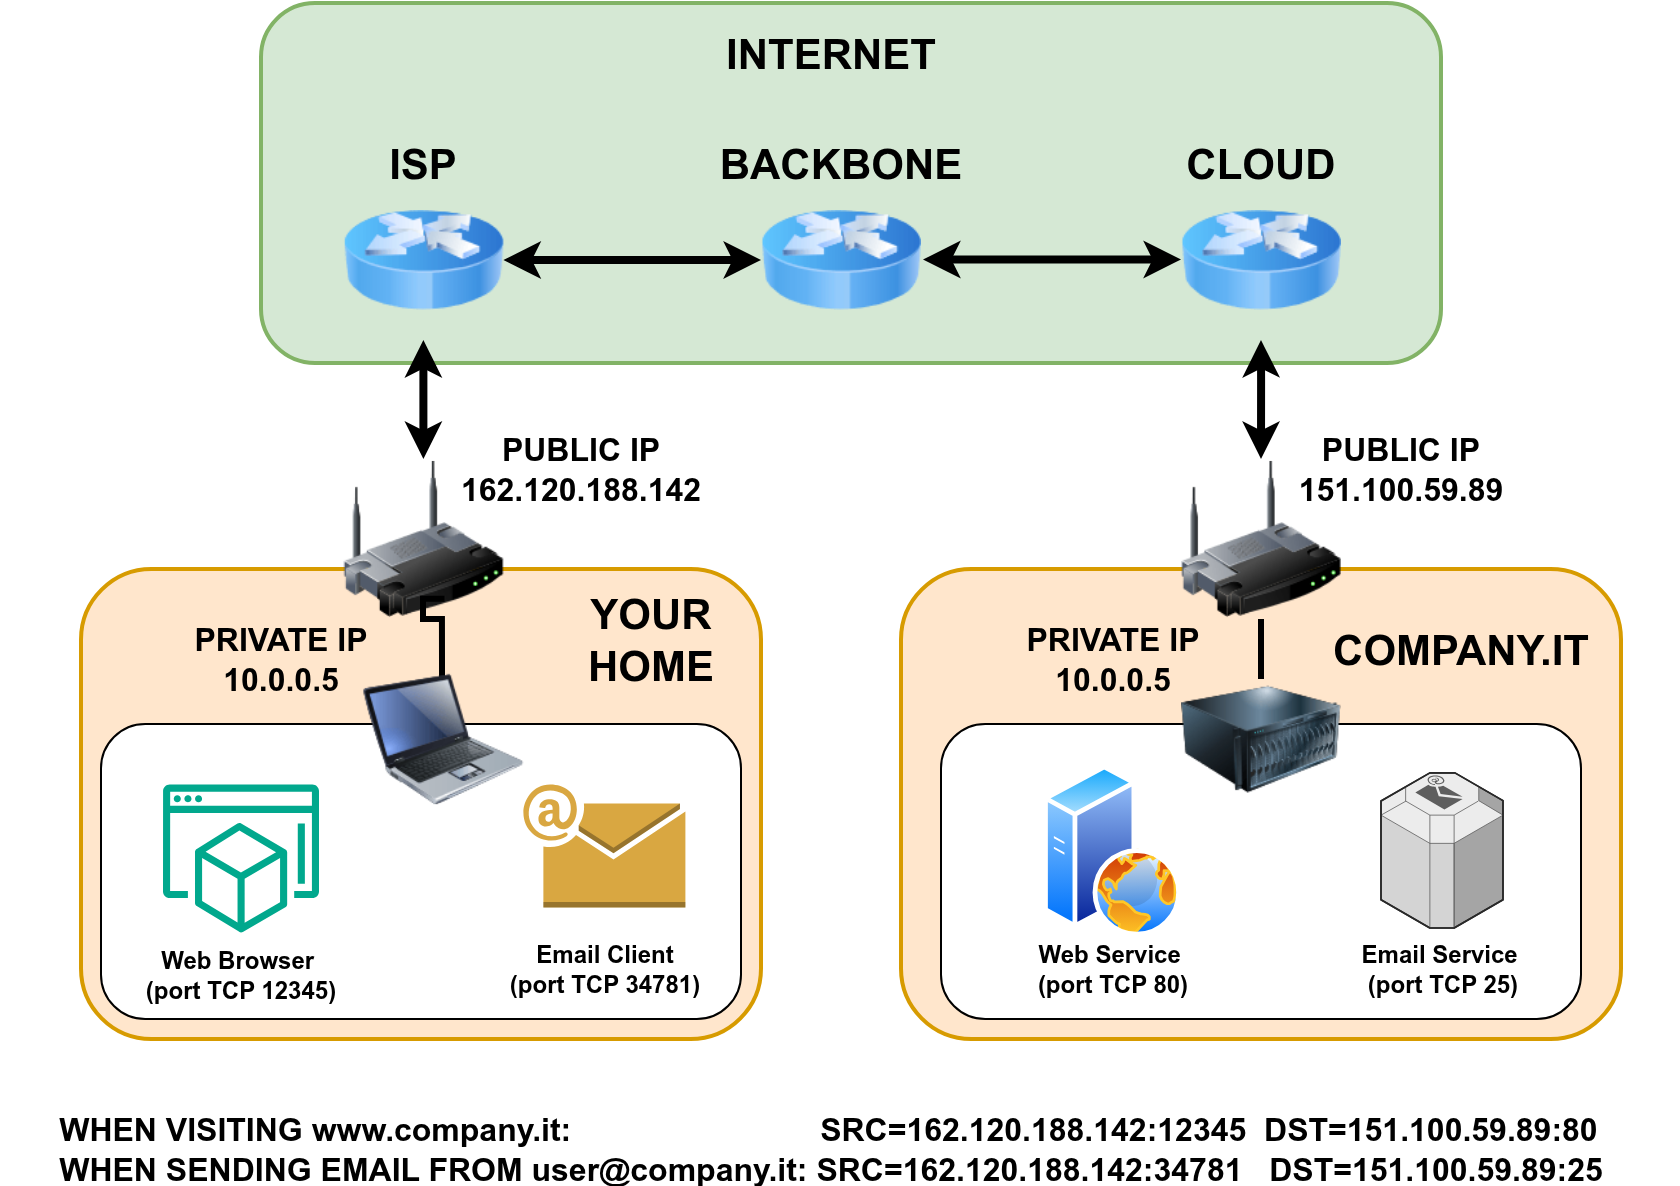

The diagram above was exported from draw.io. Its source (the exported page's mxGraphModel, read from the mxfile embedded in the PNG):
<mxGraphModel dx="1423" dy="869" grid="1" gridSize="10" guides="1" tooltips="1" connect="1" arrows="1" fold="1" page="1" pageScale="1" pageWidth="850" pageHeight="1100" math="0" shadow="0">
  <root>
    <mxCell id="0" />
    <mxCell id="1" parent="0" />
    <mxCell id="cm1-SJ6f2Y2ur_b65xiN-6" value="" style="rounded=1;whiteSpace=wrap;html=1;fillColor=#ffe6cc;strokeColor=#d79b00;strokeWidth=2;" vertex="1" parent="1">
      <mxGeometry x="460" y="335" width="360" height="235" as="geometry" />
    </mxCell>
    <mxCell id="PDd66KiDhIPHh9a2dKUs-16" value="" style="rounded=1;whiteSpace=wrap;html=1;fillColor=#d5e8d4;strokeColor=#82b366;strokeWidth=2;" parent="1" vertex="1">
      <mxGeometry x="140" y="52" width="590" height="180" as="geometry" />
    </mxCell>
    <mxCell id="PDd66KiDhIPHh9a2dKUs-6" value="" style="rounded=1;whiteSpace=wrap;html=1;fillColor=#ffe6cc;strokeColor=#d79b00;strokeWidth=2;" parent="1" vertex="1">
      <mxGeometry x="50" y="335" width="340" height="235" as="geometry" />
    </mxCell>
    <mxCell id="cm1-SJ6f2Y2ur_b65xiN-44" value="" style="rounded=1;whiteSpace=wrap;html=1;" vertex="1" parent="1">
      <mxGeometry x="60" y="412.5" width="320" height="147.5" as="geometry" />
    </mxCell>
    <mxCell id="PDd66KiDhIPHh9a2dKUs-5" value="" style="image;html=1;image=img/lib/clip_art/networking/Wireless_Router_128x128.png" parent="1" vertex="1">
      <mxGeometry x="181.2" y="280" width="80" height="80" as="geometry" />
    </mxCell>
    <mxCell id="PDd66KiDhIPHh9a2dKUs-7" value="&lt;font style=&quot;font-size: 21px;&quot;&gt;&lt;b&gt;YOUR &lt;br&gt;HOME&lt;/b&gt;&lt;/font&gt;" style="text;strokeColor=none;align=center;fillColor=none;html=1;verticalAlign=middle;whiteSpace=wrap;rounded=0;" parent="1" vertex="1">
      <mxGeometry x="210" y="349.99999999999994" width="250" height="40" as="geometry" />
    </mxCell>
    <mxCell id="PDd66KiDhIPHh9a2dKUs-15" style="edgeStyle=orthogonalEdgeStyle;rounded=0;orthogonalLoop=1;jettySize=auto;html=1;strokeWidth=4;startArrow=classic;startFill=1;entryX=0.5;entryY=0;entryDx=0;entryDy=0;exitX=0.5;exitY=1;exitDx=0;exitDy=0;" parent="1" source="PDd66KiDhIPHh9a2dKUs-8" target="PDd66KiDhIPHh9a2dKUs-5" edge="1">
      <mxGeometry relative="1" as="geometry">
        <mxPoint x="11.200000000000045" y="158.5" as="targetPoint" />
      </mxGeometry>
    </mxCell>
    <mxCell id="PDd66KiDhIPHh9a2dKUs-8" value="" style="image;html=1;image=img/lib/clip_art/networking/Router_Icon_128x128.png" parent="1" vertex="1">
      <mxGeometry x="181.2" y="140.5" width="80" height="80" as="geometry" />
    </mxCell>
    <mxCell id="PDd66KiDhIPHh9a2dKUs-18" value="&lt;font style=&quot;font-size: 21px;&quot;&gt;&lt;b&gt;INTERNET&lt;/b&gt;&lt;/font&gt;" style="text;strokeColor=none;align=center;fillColor=none;html=1;verticalAlign=middle;whiteSpace=wrap;rounded=0;" parent="1" vertex="1">
      <mxGeometry x="395" y="62" width="60" height="30" as="geometry" />
    </mxCell>
    <mxCell id="PDd66KiDhIPHh9a2dKUs-19" value="&lt;font style=&quot;font-size: 21px;&quot;&gt;&lt;b&gt;ISP&lt;/b&gt;&lt;/font&gt;" style="text;strokeColor=none;align=center;fillColor=none;html=1;verticalAlign=middle;whiteSpace=wrap;rounded=0;" parent="1" vertex="1">
      <mxGeometry x="191.2" y="117" width="60" height="30" as="geometry" />
    </mxCell>
    <mxCell id="cm1-SJ6f2Y2ur_b65xiN-4" value="" style="image;html=1;image=img/lib/clip_art/networking/Wireless_Router_128x128.png" vertex="1" parent="1">
      <mxGeometry x="600" y="280" width="80" height="80" as="geometry" />
    </mxCell>
    <mxCell id="cm1-SJ6f2Y2ur_b65xiN-19" value="" style="image;html=1;image=img/lib/clip_art/networking/Router_Icon_128x128.png" vertex="1" parent="1">
      <mxGeometry x="600" y="140.5" width="80" height="80" as="geometry" />
    </mxCell>
    <mxCell id="cm1-SJ6f2Y2ur_b65xiN-20" style="edgeStyle=orthogonalEdgeStyle;rounded=0;orthogonalLoop=1;jettySize=auto;html=1;strokeWidth=4;startArrow=classic;startFill=1;entryX=0.5;entryY=0;entryDx=0;entryDy=0;exitX=0.5;exitY=1;exitDx=0;exitDy=0;" edge="1" parent="1" source="cm1-SJ6f2Y2ur_b65xiN-19" target="cm1-SJ6f2Y2ur_b65xiN-4">
      <mxGeometry relative="1" as="geometry">
        <mxPoint x="632.4" y="192" as="sourcePoint" />
        <mxPoint x="632.4" y="252" as="targetPoint" />
        <Array as="points">
          <mxPoint x="640" y="240" />
          <mxPoint x="640" y="240" />
        </Array>
      </mxGeometry>
    </mxCell>
    <mxCell id="cm1-SJ6f2Y2ur_b65xiN-22" value="" style="image;html=1;image=img/lib/clip_art/networking/Router_Icon_128x128.png" vertex="1" parent="1">
      <mxGeometry x="390" y="140.5" width="80" height="80" as="geometry" />
    </mxCell>
    <mxCell id="cm1-SJ6f2Y2ur_b65xiN-23" style="edgeStyle=orthogonalEdgeStyle;rounded=0;orthogonalLoop=1;jettySize=auto;html=1;strokeWidth=4;startArrow=classic;startFill=1;exitX=1;exitY=0.5;exitDx=0;exitDy=0;entryX=0;entryY=0.5;entryDx=0;entryDy=0;" edge="1" parent="1" source="PDd66KiDhIPHh9a2dKUs-8" target="cm1-SJ6f2Y2ur_b65xiN-22">
      <mxGeometry relative="1" as="geometry">
        <mxPoint x="280" y="182" as="sourcePoint" />
        <mxPoint x="380" y="182" as="targetPoint" />
      </mxGeometry>
    </mxCell>
    <mxCell id="cm1-SJ6f2Y2ur_b65xiN-24" style="edgeStyle=orthogonalEdgeStyle;rounded=0;orthogonalLoop=1;jettySize=auto;html=1;strokeWidth=4;startArrow=classic;startFill=1;exitX=1;exitY=0.5;exitDx=0;exitDy=0;entryX=0;entryY=0.5;entryDx=0;entryDy=0;" edge="1" parent="1">
      <mxGeometry relative="1" as="geometry">
        <mxPoint x="471" y="180.26" as="sourcePoint" />
        <mxPoint x="600" y="180.26" as="targetPoint" />
      </mxGeometry>
    </mxCell>
    <mxCell id="cm1-SJ6f2Y2ur_b65xiN-25" value="&lt;font style=&quot;font-size: 21px;&quot;&gt;&lt;b&gt;CLOUD&lt;/b&gt;&lt;/font&gt;" style="text;strokeColor=none;align=center;fillColor=none;html=1;verticalAlign=middle;whiteSpace=wrap;rounded=0;" vertex="1" parent="1">
      <mxGeometry x="610" y="117" width="60" height="30" as="geometry" />
    </mxCell>
    <mxCell id="cm1-SJ6f2Y2ur_b65xiN-27" value="&lt;font style=&quot;font-size: 21px;&quot;&gt;&lt;b&gt;BACKBONE&lt;/b&gt;&lt;/font&gt;" style="text;strokeColor=none;align=center;fillColor=none;html=1;verticalAlign=middle;whiteSpace=wrap;rounded=0;" vertex="1" parent="1">
      <mxGeometry x="400" y="117" width="60" height="30" as="geometry" />
    </mxCell>
    <mxCell id="cm1-SJ6f2Y2ur_b65xiN-32" value="" style="rounded=1;whiteSpace=wrap;html=1;" vertex="1" parent="1">
      <mxGeometry x="480" y="412.5" width="320" height="147.5" as="geometry" />
    </mxCell>
    <mxCell id="cm1-SJ6f2Y2ur_b65xiN-35" value="" style="edgeStyle=orthogonalEdgeStyle;rounded=0;orthogonalLoop=1;jettySize=auto;html=1;exitX=0.5;exitY=0.125;exitDx=0;exitDy=0;exitPerimeter=0;strokeWidth=3;startArrow=none;startFill=0;entryX=0.5;entryY=1;entryDx=0;entryDy=0;endArrow=none;endFill=0;" edge="1" parent="1" source="cm1-SJ6f2Y2ur_b65xiN-28" target="cm1-SJ6f2Y2ur_b65xiN-4">
      <mxGeometry relative="1" as="geometry" />
    </mxCell>
    <mxCell id="cm1-SJ6f2Y2ur_b65xiN-28" value="" style="image;html=1;image=img/lib/clip_art/computers/Server_128x128.png" vertex="1" parent="1">
      <mxGeometry x="600" y="380" width="80" height="80" as="geometry" />
    </mxCell>
    <mxCell id="cm1-SJ6f2Y2ur_b65xiN-29" value="" style="image;aspect=fixed;perimeter=ellipsePerimeter;html=1;align=center;shadow=0;dashed=0;spacingTop=3;image=img/lib/active_directory/web_server.svg;" vertex="1" parent="1">
      <mxGeometry x="531.04" y="432.6" width="68.96" height="86.2" as="geometry" />
    </mxCell>
    <mxCell id="cm1-SJ6f2Y2ur_b65xiN-31" value="" style="verticalLabelPosition=bottom;html=1;verticalAlign=top;strokeWidth=1;align=center;outlineConnect=0;dashed=0;outlineConnect=0;shape=mxgraph.aws3d.email_service;fillColor=#ECECEC;strokeColor=#5E5E5E;aspect=fixed;strokeColor2=#292929;" vertex="1" parent="1">
      <mxGeometry x="700" y="436.9200000000001" width="61" height="77.56" as="geometry" />
    </mxCell>
    <mxCell id="cm1-SJ6f2Y2ur_b65xiN-33" value="&lt;font style=&quot;font-size: 21px;&quot;&gt;&lt;b&gt;COMPANY.IT&lt;/b&gt;&lt;/font&gt;" style="text;strokeColor=none;align=center;fillColor=none;html=1;verticalAlign=middle;whiteSpace=wrap;rounded=0;" vertex="1" parent="1">
      <mxGeometry x="710" y="360" width="60" height="30" as="geometry" />
    </mxCell>
    <mxCell id="cm1-SJ6f2Y2ur_b65xiN-36" value="&lt;span&gt;&lt;b&gt;Web Service&amp;nbsp;&lt;br&gt;(port TCP 80)&lt;/b&gt;&lt;/span&gt;" style="text;strokeColor=none;align=center;fillColor=none;html=1;verticalAlign=middle;whiteSpace=wrap;rounded=0;fontSize=12;" vertex="1" parent="1">
      <mxGeometry x="485.52000000000004" y="520" width="160" height="30" as="geometry" />
    </mxCell>
    <mxCell id="cm1-SJ6f2Y2ur_b65xiN-37" value="&lt;span&gt;&lt;b&gt;Email Service&amp;nbsp;&lt;br&gt;(port TCP 25)&lt;/b&gt;&lt;/span&gt;" style="text;strokeColor=none;align=center;fillColor=none;html=1;verticalAlign=middle;whiteSpace=wrap;rounded=0;fontSize=12;" vertex="1" parent="1">
      <mxGeometry x="650.5" y="520" width="160" height="30" as="geometry" />
    </mxCell>
    <mxCell id="cm1-SJ6f2Y2ur_b65xiN-38" value="&lt;b style=&quot;&quot;&gt;&lt;font style=&quot;font-size: 16px;&quot;&gt;PUBLIC IP &lt;br&gt;151.100.59.89&lt;/font&gt;&lt;/b&gt;" style="text;strokeColor=none;align=center;fillColor=none;html=1;verticalAlign=middle;whiteSpace=wrap;rounded=0;" vertex="1" parent="1">
      <mxGeometry x="570" y="270" width="280" height="30" as="geometry" />
    </mxCell>
    <mxCell id="cm1-SJ6f2Y2ur_b65xiN-39" value="&lt;b style=&quot;&quot;&gt;&lt;font style=&quot;font-size: 16px;&quot;&gt;PRIVATE IP &lt;br&gt;10.0.0.5&lt;/font&gt;&lt;/b&gt;" style="text;strokeColor=none;align=center;fillColor=none;html=1;verticalAlign=middle;whiteSpace=wrap;rounded=0;" vertex="1" parent="1">
      <mxGeometry x="425.52" y="365" width="280" height="30" as="geometry" />
    </mxCell>
    <mxCell id="cm1-SJ6f2Y2ur_b65xiN-40" value="&lt;b style=&quot;&quot;&gt;&lt;font style=&quot;font-size: 16px;&quot;&gt;PRIVATE IP &lt;br&gt;10.0.0.5&lt;/font&gt;&lt;/b&gt;" style="text;strokeColor=none;align=center;fillColor=none;html=1;verticalAlign=middle;whiteSpace=wrap;rounded=0;" vertex="1" parent="1">
      <mxGeometry x="9.99999999999999" y="365" width="280" height="30" as="geometry" />
    </mxCell>
    <mxCell id="cm1-SJ6f2Y2ur_b65xiN-41" value="" style="edgeStyle=orthogonalEdgeStyle;rounded=0;orthogonalLoop=1;jettySize=auto;html=1;exitX=0.531;exitY=0.319;exitDx=0;exitDy=0;exitPerimeter=0;strokeWidth=3;startArrow=none;startFill=0;entryX=0.087;entryY=-0.004;entryDx=0;entryDy=0;endArrow=none;endFill=0;entryPerimeter=0;" edge="1" parent="1" source="PDd66KiDhIPHh9a2dKUs-6" target="PDd66KiDhIPHh9a2dKUs-7">
      <mxGeometry relative="1" as="geometry">
        <mxPoint x="221.1" y="390" as="sourcePoint" />
        <mxPoint x="221.1" y="360" as="targetPoint" />
        <Array as="points">
          <mxPoint x="231" y="360" />
          <mxPoint x="221" y="360" />
          <mxPoint x="221" y="350" />
        </Array>
      </mxGeometry>
    </mxCell>
    <mxCell id="cm1-SJ6f2Y2ur_b65xiN-42" value="&lt;font style=&quot;&quot;&gt;&lt;span style=&quot;font-size: 16px;&quot;&gt;&lt;b&gt;PUBLIC IP &lt;/b&gt;&lt;/span&gt;&lt;br&gt;&lt;div style=&quot;&quot;&gt;&lt;span style=&quot;font-size: 16px;&quot;&gt;&lt;b&gt;162.120.188.142&lt;/b&gt;&lt;/span&gt;&lt;/div&gt;&lt;/font&gt;" style="text;strokeColor=none;align=center;fillColor=none;html=1;verticalAlign=middle;whiteSpace=wrap;rounded=0;" vertex="1" parent="1">
      <mxGeometry x="160" y="270" width="280" height="30" as="geometry" />
    </mxCell>
    <mxCell id="cm1-SJ6f2Y2ur_b65xiN-43" value="&lt;div style=&quot;text-align: left;&quot;&gt;&lt;span style=&quot;background-color: transparent; color: light-dark(rgb(0, 0, 0), rgb(255, 255, 255)); font-size: 16px;&quot;&gt;&lt;b&gt;WHEN VISITING www.company.it:&amp;nbsp; &amp;nbsp; &amp;nbsp; &amp;nbsp; &amp;nbsp; &amp;nbsp; &amp;nbsp; &amp;nbsp; &amp;nbsp; &amp;nbsp; &amp;nbsp; &amp;nbsp; &amp;nbsp; &amp;nbsp; SRC=&lt;/b&gt;&lt;/span&gt;&lt;b style=&quot;background-color: transparent; color: light-dark(rgb(0, 0, 0), rgb(255, 255, 255)); font-size: 16px;&quot;&gt;162.120.188.142:12345&amp;nbsp; DST=&lt;/b&gt;&lt;b style=&quot;background-color: transparent; color: light-dark(rgb(0, 0, 0), rgb(255, 255, 255));&quot;&gt;&lt;font style=&quot;font-size: 16px;&quot;&gt;151.100.59.89:80&lt;/font&gt;&lt;/b&gt;&lt;/div&gt;&lt;span style=&quot;font-size: 16px;&quot;&gt;&lt;div style=&quot;text-align: left;&quot;&gt;&lt;span style=&quot;background-color: transparent; color: light-dark(rgb(0, 0, 0), rgb(255, 255, 255));&quot;&gt;&lt;b&gt;WHEN SENDING EMAIL FROM user@company.it: SRC=&lt;/b&gt;&lt;/span&gt;&lt;b style=&quot;background-color: transparent; color: light-dark(rgb(0, 0, 0), rgb(255, 255, 255));&quot;&gt;162.120.188.142:34781&amp;nbsp; &amp;nbsp;DST=&lt;/b&gt;&lt;b style=&quot;background-color: transparent; color: light-dark(rgb(0, 0, 0), rgb(255, 255, 255)); font-size: 12px;&quot;&gt;&lt;font style=&quot;font-size: 16px;&quot;&gt;151.100.59.89:25&lt;/font&gt;&lt;/b&gt;&lt;/div&gt;&lt;/span&gt;" style="text;strokeColor=none;align=center;fillColor=none;html=1;verticalAlign=middle;whiteSpace=wrap;rounded=0;" vertex="1" parent="1">
      <mxGeometry x="20" y="610" width="810" height="30" as="geometry" />
    </mxCell>
    <mxCell id="PDd66KiDhIPHh9a2dKUs-2" value="" style="image;html=1;image=img/lib/clip_art/computers/Laptop_128x128.png" parent="1" vertex="1">
      <mxGeometry x="191.2" y="380" width="80" height="80" as="geometry" />
    </mxCell>
    <mxCell id="cm1-SJ6f2Y2ur_b65xiN-46" value="" style="outlineConnect=0;dashed=0;verticalLabelPosition=bottom;verticalAlign=top;align=center;html=1;shape=mxgraph.aws3.email;fillColor=#D9A741;gradientColor=none;" vertex="1" parent="1">
      <mxGeometry x="271.2" y="442.75" width="81" height="61.5" as="geometry" />
    </mxCell>
    <mxCell id="cm1-SJ6f2Y2ur_b65xiN-47" value="&lt;span&gt;&lt;b&gt;Web Browser&amp;nbsp;&lt;br&gt;(port TCP 12345)&lt;/b&gt;&lt;/span&gt;" style="text;strokeColor=none;align=center;fillColor=none;html=1;verticalAlign=middle;whiteSpace=wrap;rounded=0;fontSize=12;" vertex="1" parent="1">
      <mxGeometry x="50" y="523" width="160" height="30" as="geometry" />
    </mxCell>
    <mxCell id="cm1-SJ6f2Y2ur_b65xiN-45" value="" style="sketch=0;outlineConnect=0;fontColor=#232F3E;gradientColor=none;fillColor=#01A88D;strokeColor=none;dashed=0;verticalLabelPosition=bottom;verticalAlign=top;align=center;html=1;fontSize=12;fontStyle=0;aspect=fixed;shape=mxgraph.aws4.workspaces_workspaces_web;" vertex="1" parent="1">
      <mxGeometry x="91" y="442.75" width="78" height="74" as="geometry" />
    </mxCell>
    <mxCell id="cm1-SJ6f2Y2ur_b65xiN-48" value="&lt;span&gt;&lt;b&gt;Email Client&lt;br&gt;(port TCP 34781)&lt;/b&gt;&lt;/span&gt;" style="text;strokeColor=none;align=center;fillColor=none;html=1;verticalAlign=middle;whiteSpace=wrap;rounded=0;fontSize=12;" vertex="1" parent="1">
      <mxGeometry x="231.7" y="520" width="160" height="30" as="geometry" />
    </mxCell>
  </root>
</mxGraphModel>